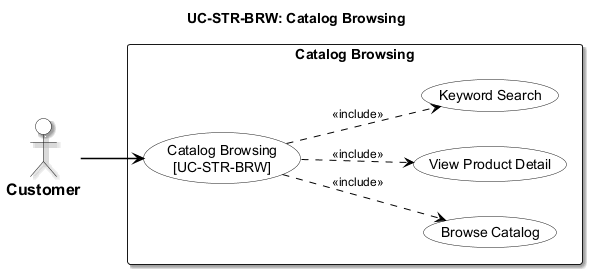

The diagram above was rendered by PlantUML. Its source (embedded in the PNG):
@startuml usecase-catalog-browsing
left to right direction

<style>
  root {
    fontName "Arial"
    fontSize 14
    shadowing false
  }
  actor {
    backgroundColor #FFFFFF
    borderColor #000000
    borderThickness 1.5
    fontColor #000000
    fontStyle bold
    fontSize 16
  }
  usecase {
    backgroundColor #FFFFFF
    borderColor #000000
    borderThickness 1.5
    fontColor #000000
  }
  rectangle {
    backgroundColor #FFFFFF
    borderColor #000000
    borderThickness 1.5
    fontStyle bold
  }
  arrow {
    lineColor #000000
    lineThickness 1.5
    fontSize 12
  }
</style>
title UC-STR-BRW: Catalog Browsing

actor "Customer" as Cust

rectangle "Catalog Browsing" {
  usecase "Catalog Browsing\n[UC-STR-BRW]" as UC_MAIN
  usecase "Browse Catalog" as UC_BROWSE
  usecase "View Product Detail" as UC_DETAIL
  usecase "Keyword Search" as UC_SEARCH

  UC_MAIN ..> UC_BROWSE : <<include>>
  UC_MAIN ..> UC_DETAIL : <<include>>
  UC_MAIN ..> UC_SEARCH : <<include>>
}

Cust --> UC_MAIN

@enduml